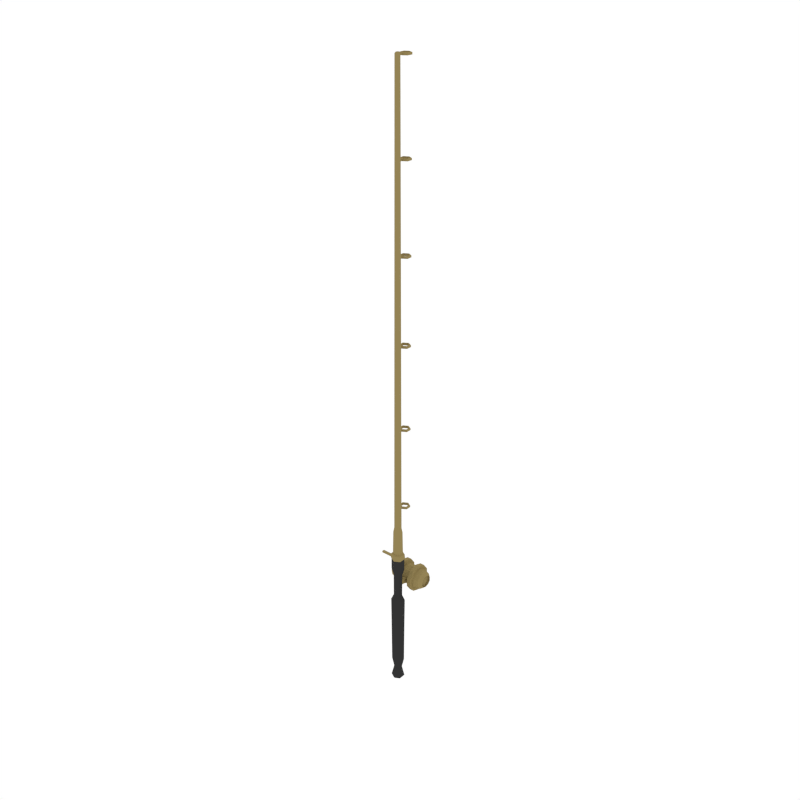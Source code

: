 # Source: FishingRod_Lvl4.blend  (saved by Blender 2.79.0; exported with 4.5.12 LTS)
import bpy
from mathutils import Matrix  # noqa: F401  (used for matrix-valued properties, if any)

bpy.ops.wm.read_factory_settings(use_empty=True)
scene = bpy.context.scene
scene.name = 'Scene'

# ---- collections
col_collection_1 = bpy.data.collections.new('Collection 1'); scene.collection.children.link(col_collection_1)

# ---- materials (node trees are filled in below, after node groups)
mat_gold = bpy.data.materials.new('Gold')
mat_gold.alpha_threshold = 0.0
mat_gold.diffuse_color = (0.2957, 0.2265, 0.09114, 1.0)
mat_gold.roughness = 0.5
mat_black = bpy.data.materials.new('Black')
mat_black.alpha_threshold = 0.0
mat_black.diffuse_color = (0.0331, 0.0331, 0.0331, 1.0)
mat_black.roughness = 0.5

# ---- material node trees

# ---- world
world_world = bpy.data.worlds.new('World'); scene.world = world_world
world_world.color = (1.0, 1.0, 1.0)
world_world.use_sun_shadow = False
world_world.sun_shadow_jitter_overblur = 0.0
world_world.cycles.sampling_method = 'NONE'
world_world.cycles.sample_map_resolution = 256

# ---- meshes
me_cylinder_007 = bpy.data.meshes.new('Cylinder.007')
me_cylinder_007.from_pydata([(1.792e-09, 0.07432, 0.9927), (0.06523, 0.03716, 0.9927), (0.06523, -0.03716, 0.9927), (-4.924e-09, -0.07432, 0.9927), (-0.06523, -0.03716, 0.9927), (-0.06523, 0.03716, 0.9927), (1.979e-09, 0.08207, 1.006), (0.07203, 0.04103, 1.006), (0.07203, -0.04103, 1.006), (-5.438e-09, -0.08207, 1.006), (-0.07203, -0.04103, 1.006), (-0.07203, 0.04103, 1.006), (-5.802e-09, 0.07722, 1.061), (0.06777, 0.03861, 1.061), (0.06777, -0.03861, 1.061), (-1.278e-08, -0.07722, 1.061), (-0.06777, -0.03861, 1.061), (-0.06777, 0.03861, 1.061), (-6.162e-09, 0.05738, 1.072), (0.05036, 0.02869, 1.072), (0.05036, -0.02869, 1.072), (-1.135e-08, -0.05738, 1.072), (-0.05036, -0.02869, 1.072), (-0.05036, 0.02869, 1.072), (-6.163e-09, 0.05272, 1.361), (0.04627, 0.02636, 1.361), (0.04627, -0.02636, 1.361), (-1.093e-08, -0.05272, 1.361), (-0.04627, -0.02636, 1.361), (-0.04627, 0.02636, 1.361), (-6.13e-09, 0.04109, 1.418), (0.03606, 0.02055, 1.418), (0.03606, -0.02055, 1.418), (-9.844e-09, -0.04109, 1.418), (-0.03606, -0.02055, 1.418), (-0.03606, 0.02055, 1.418), (-6.178e-09, 0.02758, 6.627), (0.02421, 0.01379, 6.627), (0.02421, -0.01379, 6.627), (-8.67e-09, -0.02758, 6.627), (-0.02421, -0.01379, 6.627), (-0.02421, 0.01379, 6.627), (-2.035e-08, 0.01558, 6.64), (0.01367, 0.007788, 6.64), (0.01367, -0.007788, 6.64), (-2.175e-08, -0.01558, 6.64), (-0.01367, -0.007788, 6.64), (-0.01367, 0.007788, 6.64), (1.792e-09, 0.07432, 0.8541), (-4.924e-09, -0.07432, 0.8541), (-0.06523, 0.03716, 0.8541), (-0.06523, -0.03716, 0.8541), (0.06523, -0.03716, 0.8541), (0.06523, 0.03716, 0.8541), (-3.454e-09, -0.04977, 0.767), (0.04368, -0.02488, 0.767), (1.043e-09, 0.04977, 0.767), (-0.04368, -0.02488, 0.767), (0.04368, 0.02488, 0.767), (-0.04368, 0.02488, 0.767), (-2.886e-09, -0.04662, -0.5822), (0.04091, -0.02331, -0.5822), (1.327e-09, 0.04662, -0.5822), (-0.04091, -0.02331, -0.5822), (0.04091, 0.02331, -0.5822), (-0.04091, 0.02331, -0.5822), (-0.06268, 0.03571, -0.4673), (0.06268, 0.03571, -0.4673), (-0.06268, -0.03571, -0.4673), (1.671e-09, 0.07142, -0.4673), (0.06268, -0.03571, -0.4673), (-4.783e-09, -0.07142, -0.4673), (-5.393e-09, -0.07972, 0.4165), (0.06997, -0.03986, 0.4165), (1.812e-09, 0.07972, 0.4165), (-0.06997, -0.03986, 0.4165), (0.06997, 0.03986, 0.4165), (-0.06997, 0.03986, 0.4165), (-0.04284, 0.02441, 0.4844), (0.04284, 0.02441, 0.4844), (-0.04284, -0.02441, 0.4844), (7.502e-10, 0.04881, 0.4844), (0.04284, -0.02441, 0.4844), (-3.661e-09, -0.04881, 0.4844), (-2.857e-10, 0.1819, 1.663), (0.05491, 0.1506, 1.663), (0.05491, 0.088, 1.663), (-5.94e-09, 0.05672, 1.663), (-0.05491, 0.088, 1.663), (-0.05491, 0.1506, 1.663), (-6.547e-09, 0.1819, 1.643), (0.05491, 0.1506, 1.643), (0.05491, 0.088, 1.643), (-1.22e-08, 0.05672, 1.643), (-0.05491, 0.088, 1.643), (-0.05491, 0.1506, 1.643), (-1.751e-09, 0.1651, 1.667), (0.04019, 0.1422, 1.667), (0.04019, 0.09639, 1.667), (-5.889e-09, 0.07349, 1.667), (-0.04019, 0.09639, 1.667), (-0.04019, 0.1422, 1.667), (-6.334e-09, 0.1651, 1.639), (0.04019, 0.1422, 1.639), (0.04019, 0.09639, 1.639), (-1.047e-08, 0.07349, 1.639), (-0.04019, 0.09639, 1.639), (-0.04019, 0.1422, 1.639), (-0.005003, 0.06388, 1.662), (-0.005003, 0.06388, 1.645), (-0.005003, 0.01846, 1.662), (-0.005003, 0.01846, 1.645), (0.00515, 0.06388, 1.662), (0.00515, 0.06388, 1.645), (0.00515, 0.01846, 1.662), (0.00515, 0.01846, 1.645), (-2.857e-10, 0.1819, 2.655), (0.05491, 0.1506, 2.655), (0.05491, 0.088, 2.655), (-5.94e-09, 0.05672, 2.655), (-0.05491, 0.088, 2.655), (-0.05491, 0.1506, 2.655), (-6.547e-09, 0.1819, 2.635), (0.05491, 0.1506, 2.635), (0.05491, 0.088, 2.635), (-1.22e-08, 0.05672, 2.635), (-0.05491, 0.088, 2.635), (-0.05491, 0.1506, 2.635), (-1.751e-09, 0.1651, 2.659), (0.04019, 0.1422, 2.659), (0.04019, 0.09639, 2.659), (-5.889e-09, 0.07349, 2.659), (-0.04019, 0.09639, 2.659), (-0.04019, 0.1422, 2.659), (-6.334e-09, 0.1651, 2.631), (0.04019, 0.1422, 2.631), (0.04019, 0.09639, 2.631), (-1.047e-08, 0.07349, 2.631), (-0.04019, 0.09639, 2.631), (-0.04019, 0.1422, 2.631), (-0.005003, 0.06388, 2.653), (-0.005003, 0.06388, 2.636), (-0.005003, 0.01846, 2.653), (-0.005003, 0.01846, 2.636), (0.00515, 0.06388, 2.653), (0.00515, 0.06388, 2.636), (0.00515, 0.01846, 2.653), (0.00515, 0.01846, 2.636), (-2.857e-10, 0.1819, 3.647), (0.05491, 0.1506, 3.647), (0.05491, 0.088, 3.647), (-5.94e-09, 0.05672, 3.647), (-0.05491, 0.088, 3.647), (-0.05491, 0.1506, 3.647), (-6.547e-09, 0.1819, 3.626), (0.05491, 0.1506, 3.626), (0.05491, 0.088, 3.626), (-1.22e-08, 0.05672, 3.626), (-0.05491, 0.088, 3.626), (-0.05491, 0.1506, 3.626), (-1.751e-09, 0.1651, 3.651), (0.04019, 0.1422, 3.651), (0.04019, 0.09639, 3.651), (-5.889e-09, 0.07349, 3.651), (-0.04019, 0.09639, 3.651), (-0.04019, 0.1422, 3.651), (-6.334e-09, 0.1651, 3.622), (0.04019, 0.1422, 3.622), (0.04019, 0.09639, 3.622), (-1.047e-08, 0.07349, 3.622), (-0.04019, 0.09639, 3.622), (-0.04019, 0.1422, 3.622), (-0.005003, 0.06388, 3.645), (-0.005003, 0.06388, 3.628), (-0.005003, 0.01846, 3.645), (-0.005003, 0.01846, 3.628), (0.00515, 0.06388, 3.645), (0.00515, 0.06388, 3.628), (0.00515, 0.01846, 3.645), (0.00515, 0.01846, 3.628), (-2.857e-10, 0.1819, 4.638), (0.05491, 0.1506, 4.638), (0.05491, 0.088, 4.638), (-5.94e-09, 0.05672, 4.638), (-0.05491, 0.088, 4.638), (-0.05491, 0.1506, 4.638), (-6.547e-09, 0.1819, 4.618), (0.05491, 0.1506, 4.618), (0.05491, 0.088, 4.618), (-1.22e-08, 0.05672, 4.618), (-0.05491, 0.088, 4.618), (-0.05491, 0.1506, 4.618), (-1.751e-09, 0.1651, 4.642), (0.04019, 0.1422, 4.642), (0.04019, 0.09639, 4.642), (-5.889e-09, 0.07349, 4.642), (-0.04019, 0.09639, 4.642), (-0.04019, 0.1422, 4.642), (-6.334e-09, 0.1651, 4.614), (0.04019, 0.1422, 4.614), (0.04019, 0.09639, 4.614), (-1.047e-08, 0.07349, 4.614), (-0.04019, 0.09639, 4.614), (-0.04019, 0.1422, 4.614), (-0.005003, 0.06388, 4.637), (-0.005003, 0.06388, 4.62), (-0.005003, 0.01846, 4.637), (-0.005003, 0.01846, 4.62), (0.00515, 0.06388, 4.637), (0.00515, 0.06388, 4.62), (0.00515, 0.01846, 4.637), (0.00515, 0.01846, 4.62), (-2.857e-10, 0.1819, 5.63), (0.05491, 0.1506, 5.63), (0.05491, 0.088, 5.63), (-5.94e-09, 0.05672, 5.63), (-0.05491, 0.088, 5.63), (-0.05491, 0.1506, 5.63), (-6.547e-09, 0.1819, 5.61), (0.05491, 0.1506, 5.61), (0.05491, 0.088, 5.61), (-1.22e-08, 0.05672, 5.61), (-0.05491, 0.088, 5.61), (-0.05491, 0.1506, 5.61), (-1.751e-09, 0.1651, 5.634), (0.04019, 0.1422, 5.634), (0.04019, 0.09639, 5.634), (-5.889e-09, 0.07349, 5.634), (-0.04019, 0.09639, 5.634), (-0.04019, 0.1422, 5.634), (-6.334e-09, 0.1651, 5.606), (0.04019, 0.1422, 5.606), (0.04019, 0.09639, 5.606), (-1.047e-08, 0.07349, 5.606), (-0.04019, 0.09639, 5.606), (-0.04019, 0.1422, 5.606), (-0.005003, 0.06388, 5.628), (-0.005003, 0.06388, 5.611), (-0.005003, 0.01846, 5.628), (-0.005003, 0.01846, 5.611), (0.00515, 0.06388, 5.628), (0.00515, 0.06388, 5.611), (0.00515, 0.01846, 5.628), (0.00515, 0.01846, 5.611), (-2.857e-10, 0.1819, 6.622), (0.05491, 0.1506, 6.622), (0.05491, 0.088, 6.622), (-5.94e-09, 0.05672, 6.622), (-0.05491, 0.088, 6.622), (-0.05491, 0.1506, 6.622), (-6.547e-09, 0.1819, 6.601), (0.05491, 0.1506, 6.601), (0.05491, 0.088, 6.601), (-1.22e-08, 0.05672, 6.601), (-0.05491, 0.088, 6.601), (-0.05491, 0.1506, 6.601), (-1.751e-09, 0.1651, 6.626), (0.04019, 0.1422, 6.626), (0.04019, 0.09639, 6.626), (-5.889e-09, 0.07349, 6.626), (-0.04019, 0.09639, 6.626), (-0.04019, 0.1422, 6.626), (-6.334e-09, 0.1651, 6.597), (0.04019, 0.1422, 6.597), (0.04019, 0.09639, 6.597), (-1.047e-08, 0.07349, 6.597), (-0.04019, 0.09639, 6.597), (-0.04019, 0.1422, 6.597), (-0.005003, 0.06388, 6.62), (-0.005003, 0.06388, 6.603), (-0.005003, 0.01846, 6.62), (-0.005003, 0.01846, 6.603), (0.00515, 0.06388, 6.62), (0.00515, 0.06388, 6.603), (0.00515, 0.01846, 6.62), (0.00515, 0.01846, 6.603), (-0.003597, 0.1516, 0.6781), (-0.003597, 0.1516, 0.6197), (-0.003597, -0.004206, 0.6781), (-0.003597, -0.004206, 0.6197), (0.03123, 0.1516, 0.6781), (0.03123, 0.1516, 0.6197), (0.03123, -0.004206, 0.6781), (0.03123, -0.004206, 0.6197), (-0.2331, 0.2176, 0.6342), (-0.2331, 0.2176, 0.6636), (-0.2331, 0.2471, 0.6342), (-0.2331, 0.2471, 0.6636), (-0.2004, 0.2176, 0.6342), (-0.2004, 0.2176, 0.6636), (-0.2004, 0.2471, 0.6342), (-0.2004, 0.2471, 0.6636), (-0.2579, 0.2471, 0.6342), (-0.2579, 0.2176, 0.6342), (-0.2579, 0.2176, 0.6636), (-0.2579, 0.2471, 0.6636), (-0.2331, 0.2176, 0.7755), (-0.2331, 0.2471, 0.7755), (-0.2579, 0.2176, 0.7755), (-0.2579, 0.2471, 0.7755), (-0.2331, 0.2176, 0.7946), (-0.2331, 0.2471, 0.7946), (-0.2579, 0.2176, 0.7946), (-0.2579, 0.2471, 0.7946), (-0.425, 0.2176, 0.7755), (-0.425, 0.2471, 0.7755), (-0.425, 0.2176, 0.7946), (-0.425, 0.2471, 0.7946), (-0.04855, 0.02738, -0.7368), (-0.06805, 0.03877, -0.7129), (0.04855, 0.02738, -0.7368), (0.06805, 0.03877, -0.7129), (-0.04855, -0.02738, -0.7368), (-0.06805, -0.03877, -0.7129), (2.039e-09, 0.05504, -0.7368), (1.624e-09, 0.07753, -0.7129), (0.04855, -0.02738, -0.7368), (0.06805, -0.03877, -0.7129), (-8.158e-09, -0.05504, -0.7368), (-5.383e-09, -0.07753, -0.7129), (0.1214, 0.2323, 0.4855), (0.1214, 0.3284, 0.5167), (0.1214, 0.3878, 0.5984), (0.1214, 0.3878, 0.6994), (0.1214, 0.3284, 0.7811), (0.1214, 0.2323, 0.8123), (0.1214, 0.1363, 0.7811), (0.1214, 0.07692, 0.6994), (0.1214, 0.07692, 0.5984), (0.1214, 0.1363, 0.5167), (0.07113, 0.2323, 0.4855), (0.07113, 0.3284, 0.5167), (0.07113, 0.3878, 0.5984), (0.07113, 0.3878, 0.6994), (0.07113, 0.3284, 0.7811), (0.07113, 0.2323, 0.8123), (0.07113, 0.1363, 0.7811), (0.07113, 0.07692, 0.6994), (0.07113, 0.07692, 0.5984), (0.07113, 0.1363, 0.5167), (0.05907, 0.2323, 0.5293), (0.05907, 0.3027, 0.5521), (0.05907, 0.3461, 0.612), (0.05907, 0.3461, 0.6859), (0.05907, 0.3027, 0.7457), (0.05907, 0.2323, 0.7686), (0.05907, 0.162, 0.7457), (0.05907, 0.1185, 0.6859), (0.05907, 0.1185, 0.612), (0.05907, 0.162, 0.5521), (0.1214, 0.2323, 0.5236), (0.1214, 0.306, 0.5476), (0.1214, 0.3515, 0.6102), (0.1214, 0.3515, 0.6876), (0.1214, 0.306, 0.7503), (0.1214, 0.2323, 0.7742), (0.1214, 0.1587, 0.7503), (0.1214, 0.1132, 0.6876), (0.1214, 0.1132, 0.6102), (0.1214, 0.1587, 0.5476), (0.1918, 0.2323, 0.5391), (0.1918, 0.2969, 0.5601), (0.1918, 0.3368, 0.615), (0.1918, 0.3368, 0.6829), (0.1918, 0.2969, 0.7378), (0.1918, 0.2323, 0.7587), (0.1918, 0.1678, 0.7378), (0.1918, 0.1279, 0.6829), (0.1918, 0.1279, 0.615), (0.1918, 0.1678, 0.5601), (0.2315, 0.2323, 0.5753), (0.2315, 0.2756, 0.5894), (0.2315, 0.3023, 0.6262), (0.2315, 0.3023, 0.6717), (0.2315, 0.2756, 0.7085), (0.2315, 0.2323, 0.7225), (0.2315, 0.1891, 0.7085), (0.2315, 0.1623, 0.6717), (0.2315, 0.1623, 0.6262), (0.2315, 0.1891, 0.5894), (0.2056, 0.2323, 0.5753), (0.2056, 0.2756, 0.5894), (0.2056, 0.3023, 0.6262), (0.2056, 0.3023, 0.6717), (0.2056, 0.2756, 0.7085), (0.2056, 0.2323, 0.7225), (0.2056, 0.1891, 0.7085), (0.2056, 0.1623, 0.6717), (0.2056, 0.1623, 0.6262), (0.2056, 0.1891, 0.5894), (-0.1214, 0.2323, 0.4855), (-0.1214, 0.3284, 0.5167), (-0.1214, 0.3878, 0.5984), (-0.1214, 0.3878, 0.6994), (-0.1214, 0.3284, 0.7811), (-0.1214, 0.2323, 0.8123), (-0.1214, 0.1363, 0.7811), (-0.1214, 0.07692, 0.6994), (-0.1214, 0.07692, 0.5984), (-0.1214, 0.1363, 0.5167), (-0.07113, 0.2323, 0.4855), (-0.07113, 0.3284, 0.5167), (-0.07113, 0.3878, 0.5984), (-0.07113, 0.3878, 0.6994), (-0.07113, 0.3284, 0.7811), (-0.07113, 0.2323, 0.8123), (-0.07113, 0.1363, 0.7811), (-0.07113, 0.07692, 0.6994), (-0.07113, 0.07692, 0.5984), (-0.07113, 0.1363, 0.5167), (-0.05907, 0.2323, 0.5293), (-0.05907, 0.3027, 0.5521), (-0.05907, 0.3461, 0.612), (-0.05907, 0.3461, 0.6859), (-0.05907, 0.3027, 0.7457), (-0.05907, 0.2323, 0.7686), (-0.05907, 0.162, 0.7457), (-0.05907, 0.1185, 0.6859), (-0.05907, 0.1185, 0.612), (-0.05907, 0.162, 0.5521), (-0.1214, 0.2323, 0.5236), (-0.1214, 0.306, 0.5476), (-0.1214, 0.3515, 0.6102), (-0.1214, 0.3515, 0.6876), (-0.1214, 0.306, 0.7503), (-0.1214, 0.2323, 0.7742), (-0.1214, 0.1587, 0.7503), (-0.1214, 0.1132, 0.6876), (-0.1214, 0.1132, 0.6102), (-0.1214, 0.1587, 0.5476), (-0.1918, 0.2323, 0.5391), (-0.1918, 0.2969, 0.5601), (-0.1918, 0.3368, 0.615), (-0.1918, 0.3368, 0.6829), (-0.1918, 0.2969, 0.7378), (-0.1918, 0.2323, 0.7587), (-0.1918, 0.1678, 0.7378), (-0.1918, 0.1279, 0.6829), (-0.1918, 0.1279, 0.615), (-0.1918, 0.1678, 0.5601), (-0.2315, 0.2323, 0.5753), (-0.2315, 0.2756, 0.5894), (-0.2315, 0.3023, 0.6262), (-0.2315, 0.3023, 0.6717), (-0.2315, 0.2756, 0.7085), (-0.2315, 0.2323, 0.7225), (-0.2315, 0.1891, 0.7085), (-0.2315, 0.1623, 0.6717), (-0.2315, 0.1623, 0.6262), (-0.2315, 0.1891, 0.5894), (-0.2056, 0.2323, 0.5753), (-0.2056, 0.2756, 0.5894), (-0.2056, 0.3023, 0.6262), (-0.2056, 0.3023, 0.6717), (-0.2056, 0.2756, 0.7085), (-0.2056, 0.2323, 0.7225), (-0.2056, 0.1891, 0.7085), (-0.2056, 0.1623, 0.6717), (-0.2056, 0.1623, 0.6262), (-0.2056, 0.1891, 0.5894), (0.0, 0.2323, 0.5293), (0.0, 0.3027, 0.5521), (0.0, 0.3461, 0.612), (0.0, 0.3461, 0.6859), (0.0, 0.3027, 0.7457), (0.0, 0.2323, 0.7686), (0.0, 0.162, 0.7457), (0.0, 0.1185, 0.6859), (0.0, 0.1185, 0.612), (0.0, 0.162, 0.5521)], [], [(52, 53, 1, 2), (1, 0, 6, 7), (50, 51, 4, 5), (49, 52, 2, 3), (53, 48, 0, 1), (48, 50, 5, 0), (51, 49, 3, 4), (11, 10, 16, 17), (0, 5, 11, 6), (4, 3, 9, 10), (2, 1, 7, 8), (5, 4, 10, 11), (3, 2, 8, 9), (12, 17, 23, 18), (9, 8, 14, 15), (7, 6, 12, 13), (6, 11, 17, 12), (10, 9, 15, 16), (8, 7, 13, 14), (23, 22, 28, 29), (16, 15, 21, 22), (14, 13, 19, 20), (17, 16, 22, 23), (15, 14, 20, 21), (13, 12, 18, 19), (24, 29, 35, 30), (21, 20, 26, 27), (19, 18, 24, 25), (18, 23, 29, 24), (22, 21, 27, 28), (20, 19, 25, 26), (35, 34, 40, 41), (28, 27, 33, 34), (26, 25, 31, 32), (29, 28, 34, 35), (27, 26, 32, 33), (25, 24, 30, 31), (36, 41, 47, 42), (33, 32, 38, 39), (31, 30, 36, 37), (30, 35, 41, 36), (34, 33, 39, 40), (32, 31, 37, 38), (42, 47, 46, 45, 44, 43), (40, 39, 45, 46), (38, 37, 43, 44), (41, 40, 46, 47), (39, 38, 44, 45), (37, 36, 42, 43), (54, 55, 52, 49), (57, 54, 49, 51), (58, 56, 48, 53), (55, 58, 53, 52), (59, 57, 51, 50), (56, 59, 50, 48), (65, 62, 315, 309), (62, 64, 311, 315), (60, 63, 313, 319), (61, 60, 319, 317), (316, 318, 312, 308, 314, 310), (64, 61, 317, 311), (68, 66, 65, 63), (71, 68, 63, 60), (67, 70, 61, 64), (66, 69, 62, 65), (70, 71, 60, 61), (69, 67, 64, 62), (74, 76, 67, 69), (73, 72, 71, 70), (77, 74, 69, 66), (76, 73, 70, 67), (72, 75, 68, 71), (75, 77, 66, 68), (81, 79, 76, 74), (80, 78, 77, 75), (83, 80, 75, 72), (79, 82, 73, 76), (78, 81, 74, 77), (82, 83, 72, 73), (55, 54, 83, 82), (54, 57, 80, 83), (56, 58, 79, 81), (58, 55, 82, 79), (57, 59, 78, 80), (59, 56, 81, 78), (98, 104, 105, 99), (100, 106, 107, 101), (88, 89, 95, 94), (86, 87, 93, 92), (84, 85, 91, 90), (89, 84, 90, 95), (87, 88, 94, 93), (85, 86, 92, 91), (96, 102, 103, 97), (101, 107, 102, 96), (99, 105, 106, 100), (97, 103, 104, 98), (91, 103, 102, 90), (87, 99, 100, 88), (95, 107, 106, 94), (84, 96, 97, 85), (92, 104, 103, 91), (88, 100, 101, 89), (90, 102, 107, 95), (85, 97, 98, 86), (93, 105, 104, 92), (89, 101, 96, 84), (86, 98, 99, 87), (94, 106, 105, 93), (109, 111, 110, 108), (113, 112, 114, 115), (110, 111, 115, 114), (111, 109, 113, 115), (109, 108, 112, 113), (108, 110, 114, 112), (130, 136, 137, 131), (132, 138, 139, 133), (120, 121, 127, 126), (118, 119, 125, 124), (116, 117, 123, 122), (121, 116, 122, 127), (119, 120, 126, 125), (117, 118, 124, 123), (128, 134, 135, 129), (133, 139, 134, 128), (131, 137, 138, 132), (129, 135, 136, 130), (123, 135, 134, 122), (119, 131, 132, 120), (127, 139, 138, 126), (116, 128, 129, 117), (124, 136, 135, 123), (120, 132, 133, 121), (122, 134, 139, 127), (117, 129, 130, 118), (125, 137, 136, 124), (121, 133, 128, 116), (118, 130, 131, 119), (126, 138, 137, 125), (141, 143, 142, 140), (145, 144, 146, 147), (142, 143, 147, 146), (143, 141, 145, 147), (141, 140, 144, 145), (140, 142, 146, 144), (162, 168, 169, 163), (164, 170, 171, 165), (152, 153, 159, 158), (150, 151, 157, 156), (148, 149, 155, 154), (153, 148, 154, 159), (151, 152, 158, 157), (149, 150, 156, 155), (160, 166, 167, 161), (165, 171, 166, 160), (163, 169, 170, 164), (161, 167, 168, 162), (155, 167, 166, 154), (151, 163, 164, 152), (159, 171, 170, 158), (148, 160, 161, 149), (156, 168, 167, 155), (152, 164, 165, 153), (154, 166, 171, 159), (149, 161, 162, 150), (157, 169, 168, 156), (153, 165, 160, 148), (150, 162, 163, 151), (158, 170, 169, 157), (173, 175, 174, 172), (177, 176, 178, 179), (174, 175, 179, 178), (175, 173, 177, 179), (173, 172, 176, 177), (172, 174, 178, 176), (194, 200, 201, 195), (196, 202, 203, 197), (184, 185, 191, 190), (182, 183, 189, 188), (180, 181, 187, 186), (185, 180, 186, 191), (183, 184, 190, 189), (181, 182, 188, 187), (192, 198, 199, 193), (197, 203, 198, 192), (195, 201, 202, 196), (193, 199, 200, 194), (187, 199, 198, 186), (183, 195, 196, 184), (191, 203, 202, 190), (180, 192, 193, 181), (188, 200, 199, 187), (184, 196, 197, 185), (186, 198, 203, 191), (181, 193, 194, 182), (189, 201, 200, 188), (185, 197, 192, 180), (182, 194, 195, 183), (190, 202, 201, 189), (205, 207, 206, 204), (209, 208, 210, 211), (206, 207, 211, 210), (207, 205, 209, 211), (205, 204, 208, 209), (204, 206, 210, 208), (226, 232, 233, 227), (228, 234, 235, 229), (216, 217, 223, 222), (214, 215, 221, 220), (212, 213, 219, 218), (217, 212, 218, 223), (215, 216, 222, 221), (213, 214, 220, 219), (224, 230, 231, 225), (229, 235, 230, 224), (227, 233, 234, 228), (225, 231, 232, 226), (219, 231, 230, 218), (215, 227, 228, 216), (223, 235, 234, 222), (212, 224, 225, 213), (220, 232, 231, 219), (216, 228, 229, 217), (218, 230, 235, 223), (213, 225, 226, 214), (221, 233, 232, 220), (217, 229, 224, 212), (214, 226, 227, 215), (222, 234, 233, 221), (237, 239, 238, 236), (241, 240, 242, 243), (238, 239, 243, 242), (239, 237, 241, 243), (237, 236, 240, 241), (236, 238, 242, 240), (258, 264, 265, 259), (260, 266, 267, 261), (248, 249, 255, 254), (246, 247, 253, 252), (244, 245, 251, 250), (249, 244, 250, 255), (247, 248, 254, 253), (245, 246, 252, 251), (256, 262, 263, 257), (261, 267, 262, 256), (259, 265, 266, 260), (257, 263, 264, 258), (251, 263, 262, 250), (247, 259, 260, 248), (255, 267, 266, 254), (244, 256, 257, 245), (252, 264, 263, 251), (248, 260, 261, 249), (250, 262, 267, 255), (245, 257, 258, 246), (253, 265, 264, 252), (249, 261, 256, 244), (246, 258, 259, 247), (254, 266, 265, 253), (269, 271, 270, 268), (273, 272, 274, 275), (270, 271, 275, 274), (271, 269, 273, 275), (269, 268, 272, 273), (268, 270, 274, 272), (277, 279, 278, 276), (281, 280, 282, 283), (278, 279, 283, 282), (279, 277, 281, 283), (277, 276, 280, 281), (276, 278, 282, 280), (294, 285, 296, 298), (286, 287, 291, 290), (293, 294, 295, 292), (288, 289, 285, 284), (286, 290, 288, 284), (291, 287, 285, 289), (286, 284, 293, 292), (287, 286, 292, 295), (284, 285, 294, 293), (299, 298, 304, 305), (285, 287, 297, 296), (287, 295, 299, 297), (295, 294, 298, 299), (300, 301, 303, 302), (297, 299, 303, 301), (296, 297, 301, 300), (298, 296, 300, 302), (305, 304, 306, 307), (298, 302, 306, 304), (303, 299, 305, 307), (302, 303, 307, 306), (317, 319, 318, 316), (319, 313, 312, 318), (315, 311, 310, 314), (311, 317, 316, 310), (313, 309, 308, 312), (309, 315, 314, 308), (63, 65, 309, 313), (328, 329, 359, 358), (329, 339, 330, 320), (337, 336, 346, 347), (328, 338, 339, 329), (327, 337, 338, 328), (326, 336, 337, 327), (334, 333, 343, 344), (325, 335, 336, 326), (324, 334, 335, 325), (338, 337, 347, 348), (323, 333, 334, 324), (322, 332, 333, 323), (331, 330, 340, 341), (321, 331, 332, 322), (320, 330, 331, 321), (335, 334, 344, 345), (333, 332, 342, 343), (330, 339, 349, 340), (336, 335, 345, 346), (332, 331, 341, 342), (339, 338, 348, 349), (350, 351, 361, 360), (327, 328, 358, 357), (326, 327, 357, 356), (325, 326, 356, 355), (324, 325, 355, 354), (323, 324, 354, 353), (320, 321, 351, 350), (322, 323, 353, 352), (321, 322, 352, 351), (329, 320, 350, 359), (364, 365, 375, 374), (357, 358, 368, 367), (354, 355, 365, 364), (351, 352, 362, 361), (358, 359, 369, 368), (355, 356, 366, 365), (352, 353, 363, 362), (359, 350, 360, 369), (356, 357, 367, 366), (353, 354, 364, 363), (371, 372, 382, 381), (361, 362, 372, 371), (368, 369, 379, 378), (365, 366, 376, 375), (362, 363, 373, 372), (369, 360, 370, 379), (366, 367, 377, 376), (363, 364, 374, 373), (360, 361, 371, 370), (367, 368, 378, 377), (380, 381, 382, 383, 384, 385, 386, 387, 388, 389), (378, 379, 389, 388), (375, 376, 386, 385), (372, 373, 383, 382), (379, 370, 380, 389), (376, 377, 387, 386), (373, 374, 384, 383), (370, 371, 381, 380), (377, 378, 388, 387), (374, 375, 385, 384), (340, 460, 461, 341), (341, 461, 462, 342), (342, 462, 463, 343), (343, 463, 464, 344), (344, 464, 465, 345), (345, 465, 466, 346), (346, 466, 467, 347), (347, 467, 468, 348), (348, 468, 469, 349), (349, 469, 460, 340), (398, 428, 429, 399), (399, 390, 400, 409), (407, 417, 416, 406), (398, 399, 409, 408), (397, 398, 408, 407), (396, 397, 407, 406), (404, 414, 413, 403), (395, 396, 406, 405), (394, 395, 405, 404), (408, 418, 417, 407), (393, 394, 404, 403), (392, 393, 403, 402), (401, 411, 410, 400), (391, 392, 402, 401), (390, 391, 401, 400), (405, 415, 414, 404), (403, 413, 412, 402), (400, 410, 419, 409), (406, 416, 415, 405), (402, 412, 411, 401), (409, 419, 418, 408), (420, 430, 431, 421), (397, 427, 428, 398), (396, 426, 427, 397), (395, 425, 426, 396), (394, 424, 425, 395), (393, 423, 424, 394), (390, 420, 421, 391), (392, 422, 423, 393), (391, 421, 422, 392), (399, 429, 420, 390), (434, 444, 445, 435), (427, 437, 438, 428), (424, 434, 435, 425), (421, 431, 432, 422), (428, 438, 439, 429), (425, 435, 436, 426), (422, 432, 433, 423), (429, 439, 430, 420), (426, 436, 437, 427), (423, 433, 434, 424), (441, 451, 452, 442), (431, 441, 442, 432), (438, 448, 449, 439), (435, 445, 446, 436), (432, 442, 443, 433), (439, 449, 440, 430), (436, 446, 447, 437), (433, 443, 444, 434), (430, 440, 441, 431), (437, 447, 448, 438), (450, 459, 458, 457, 456, 455, 454, 453, 452, 451), (448, 458, 459, 449), (445, 455, 456, 446), (442, 452, 453, 443), (449, 459, 450, 440), (446, 456, 457, 447), (443, 453, 454, 444), (440, 450, 451, 441), (447, 457, 458, 448), (444, 454, 455, 445), (410, 411, 461, 460), (411, 412, 462, 461), (412, 413, 463, 462), (413, 414, 464, 463), (414, 415, 465, 464), (415, 416, 466, 465), (416, 417, 467, 466), (417, 418, 468, 467), (418, 419, 469, 468), (419, 410, 460, 469)])
me_cylinder_007.polygons.foreach_set('material_index', [1, 0, 1, 1, 1, 1, 1, 0, 0, 0, 0, 0, 0, 0, 0, 0, 0, 0, 0, 0, 0, 0, 0, 0, 0, 0, 0, 0, 0, 0, 0, 0, 0, 0, 0, 0, 0, 0, 0, 0, 0, 0, 0, 0, 0, 0, 0, 0, 0, 1, 1, 1, 1, 1, 1, 1, 1, 1, 1, 1, 1, 1, 1, 1, 1, 1, 1, 1, 1, 1, 1, 1, 1, 1, 1, 1, 1, 1, 1, 1, 1, 1, 1, 1, 1, 0, 0, 0, 0, 0, 0, 0, 0, 0, 0, 0, 0, 0, 0, 0, 0, 0, 0, 0, 0, 0, 0, 0, 0, 0, 0, 0, 0, 0, 0, 0, 0, 0, 0, 0, 0, 0, 0, 0, 0, 0, 0, 0, 0, 0, 0, 0, 0, 0, 0, 0, 0, 0, 0, 0, 0, 0, 0, 0, 0, 0, 0, 0, 0, 0, 0, 0, 0, 0, 0, 0, 0, 0, 0, 0, 0, 0, 0, 0, 0, 0, 0, 0, 0, 0, 0, 0, 0, 0, 0, 0, 0, 0, 0, 0, 0, 0, 0, 0, 0, 0, 0, 0, 0, 0, 0, 0, 0, 0, 0, 0, 0, 0, 0, 0, 0, 0, 0, 0, 0, 0, 0, 0, 0, 0, 0, 0, 0, 0, 0, 0, 0, 0, 0, 0, 0, 0, 0, 0, 0, 0, 0, 0, 0, 0, 0, 0, 0, 0, 0, 0, 0, 0, 0, 0, 0, 0, 0, 0, 0, 0, 0, 0, 0, 0, 0, 0, 0, 0, 0, 0, 0, 0, 0, 0, 0, 0, 0, 0, 0, 0, 0, 0, 0, 0, 0, 0, 0, 0, 0, 0, 0, 0, 0, 0, 0, 0, 0, 0, 0, 0, 0, 0, 0, 0, 0, 0, 1, 1, 1, 1, 1, 1, 1, 0, 0, 0, 0, 0, 0, 0, 0, 0, 0, 0, 0, 0, 0, 0, 0, 0, 0, 0, 0, 0, 0, 0, 0, 0, 0, 0, 0, 0, 0, 0, 0, 0, 0, 0, 0, 0, 0, 0, 0, 0, 0, 0, 0, 0, 0, 0, 0, 0, 0, 0, 0, 0, 0, 0, 0, 0, 0, 0, 0, 0, 0, 0, 0, 0, 0, 0, 0, 0, 0, 0, 0, 0, 0, 0, 0, 0, 0, 0, 0, 0, 0, 0, 0, 0, 0, 0, 0, 0, 0, 0, 0, 0, 0, 0, 0, 0, 0, 0, 0, 0, 0, 0, 0, 0, 0, 0, 0, 0, 0, 0, 0, 0, 0, 0, 0, 0, 0, 0, 0, 0, 0, 0, 0, 0, 0, 0, 0, 0, 0, 0, 0, 0, 0, 0, 0, 0, 0, 0, 0, 0, 0])
me_cylinder_007.materials.append(mat_gold)
me_cylinder_007.materials.append(mat_black)
me_cylinder_007.use_remesh_preserve_volume = False
me_cylinder_007.use_remesh_preserve_attributes = False
me_cylinder_007.use_mirror_vertex_groups = False
me_cylinder_007.update()

# ---- objects
ob_fishingrod_lvl4 = bpy.data.objects.new('FishingRod_Lvl4', me_cylinder_007)

# ---- transforms, parenting, visibility, modifiers, constraints
ob_fishingrod_lvl4.location = (0.0, 0.0, 0.0)
ob_fishingrod_lvl4.lineart.crease_threshold = 0.0

# ---- collection membership
col_collection_1.objects.link(ob_fishingrod_lvl4)

# ---- scene / render settings (as saved in the file)
scene.frame_start = 1; scene.frame_end = 250; scene.frame_set(0)
scene.render.engine = 'CYCLES'
scene.render.resolution_x = 1000
scene.render.resolution_y = 1000
scene.render.dither_intensity = 0.0
scene.cycles.samples = 200
scene.cycles.sampling_pattern = 'TABULATED_SOBOL'
scene.cycles.light_sampling_threshold = 0.0
scene.cycles.use_adaptive_sampling = False
scene.cycles.use_light_tree = False
scene.cycles.caustics_reflective = False
scene.cycles.caustics_refractive = False
scene.cycles.blur_glossy = 0.0
scene.cycles.max_bounces = 2
scene.cycles.pixel_filter_type = 'GAUSSIAN'
scene.cycles.sample_clamp_indirect = 0.0
scene.view_settings.view_transform = 'Standard'
bpy.context.view_layer.update()

# ---- added for rendering (the .blend has no active camera): camera
cam_auto = bpy.data.cameras.new('AutoCamera')
cam_auto.lens = 50.0
cam_auto.sensor_width = 36.0
cam_auto.clip_end = 1000.0
ob_auto_camera = bpy.data.objects.new('AutoCamera', cam_auto)
scene.collection.objects.link(ob_auto_camera)
ob_auto_camera.location = (6.76915, -8.08622, 8.44425)
ob_auto_camera.rotation_euler = (1.09748, -7.21219e-08, 0.694738)
scene.camera = ob_auto_camera
bpy.context.view_layer.update()
